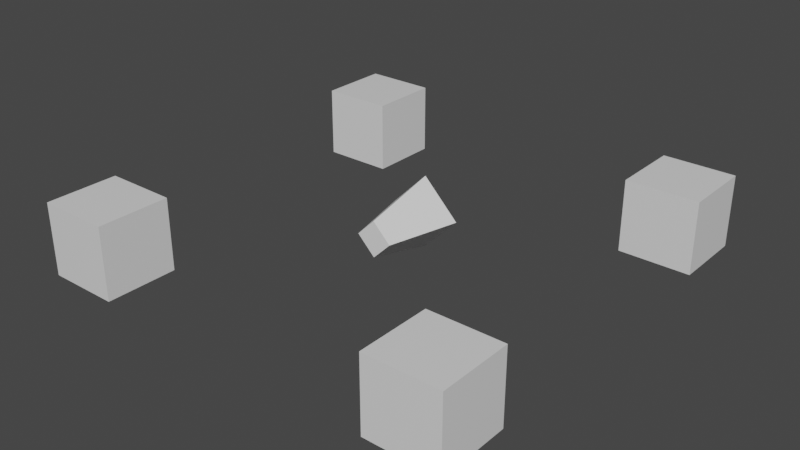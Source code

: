 # Source: Drone.blend  (saved by Blender 2.83.19; exported with 4.5.12 LTS)
import bpy
from mathutils import Matrix  # noqa: F401  (used for matrix-valued properties, if any)

bpy.ops.wm.read_factory_settings(use_empty=True)
scene = bpy.context.scene
scene.name = 'Scene'

# ---- collections
col_collection = bpy.data.collections.new('Collection'); scene.collection.children.link(col_collection)

# ---- materials (node trees are filled in below, after node groups)
mat_material = bpy.data.materials.new('Material')
mat_material.alpha_threshold = 0.0
mat_material.use_transparent_shadow = False
mat_material.line_color = (0.0, 0.0, 0.0, 1.0)
mat_material_001 = bpy.data.materials.new('Material.001')
mat_material_001.alpha_threshold = 0.0
mat_material_001.use_transparent_shadow = False
mat_material_001.line_color = (0.0, 0.0, 0.0, 1.0)
mat_material_002 = bpy.data.materials.new('Material.002')
mat_material_002.alpha_threshold = 0.0
mat_material_002.use_transparent_shadow = False
mat_material_002.line_color = (0.0, 0.0, 0.0, 1.0)
mat_material_003 = bpy.data.materials.new('Material.003')
mat_material_003.alpha_threshold = 0.0
mat_material_003.use_transparent_shadow = False
mat_material_003.line_color = (0.0, 0.0, 0.0, 1.0)

# ---- material node trees
mat_material.use_nodes = True; mat_material.node_tree.nodes.clear()
_N = mat_material.node_tree.nodes; _L = mat_material.node_tree.links
n0 = _N.new('ShaderNodeOutputMaterial'); n0.name = 'Material Output'; n0.location = (300, 300)
n1 = _N.new('ShaderNodeBsdfPrincipled'); n1.name = 'Principled BSDF'; n1.location = (10, 300)
n1.distribution = 'GGX'
n1.subsurface_method = 'BURLEY'
n1.inputs[2].default_value = 0.4
n1.inputs[3].default_value = 1.45
n1.inputs[27].default_value = (0.0, 0.0, 0.0, 1.0)
n1.inputs[28].default_value = 1.0
_L.new(n1.outputs[0], n0.inputs[0])
n0.is_active_output = True
mat_material_001.use_nodes = True; mat_material_001.node_tree.nodes.clear()
_N = mat_material_001.node_tree.nodes; _L = mat_material_001.node_tree.links
n0 = _N.new('ShaderNodeOutputMaterial'); n0.name = 'Material Output'; n0.location = (300, 300)
n1 = _N.new('ShaderNodeBsdfPrincipled'); n1.name = 'Principled BSDF'; n1.location = (10, 300)
n1.distribution = 'GGX'
n1.subsurface_method = 'BURLEY'
n1.inputs[2].default_value = 0.4
n1.inputs[3].default_value = 1.45
n1.inputs[27].default_value = (0.0, 0.0, 0.0, 1.0)
n1.inputs[28].default_value = 1.0
_L.new(n1.outputs[0], n0.inputs[0])
n0.is_active_output = True
mat_material_002.use_nodes = True; mat_material_002.node_tree.nodes.clear()
_N = mat_material_002.node_tree.nodes; _L = mat_material_002.node_tree.links
n0 = _N.new('ShaderNodeOutputMaterial'); n0.name = 'Material Output'; n0.location = (300, 300)
n1 = _N.new('ShaderNodeBsdfPrincipled'); n1.name = 'Principled BSDF'; n1.location = (10, 300)
n1.distribution = 'GGX'
n1.subsurface_method = 'BURLEY'
n1.inputs[2].default_value = 0.4
n1.inputs[3].default_value = 1.45
n1.inputs[27].default_value = (0.0, 0.0, 0.0, 1.0)
n1.inputs[28].default_value = 1.0
_L.new(n1.outputs[0], n0.inputs[0])
n0.is_active_output = True
mat_material_003.use_nodes = True; mat_material_003.node_tree.nodes.clear()
_N = mat_material_003.node_tree.nodes; _L = mat_material_003.node_tree.links
n0 = _N.new('ShaderNodeOutputMaterial'); n0.name = 'Material Output'; n0.location = (300, 300)
n1 = _N.new('ShaderNodeBsdfPrincipled'); n1.name = 'Principled BSDF'; n1.location = (10, 300)
n1.distribution = 'GGX'
n1.subsurface_method = 'BURLEY'
n1.inputs[2].default_value = 0.4
n1.inputs[3].default_value = 1.45
n1.inputs[27].default_value = (0.0, 0.0, 0.0, 1.0)
n1.inputs[28].default_value = 1.0
_L.new(n1.outputs[0], n0.inputs[0])
n0.is_active_output = True

# ---- world
world_world = bpy.data.worlds.new('World'); scene.world = world_world
world_world.use_nodes = True; world_world.node_tree.nodes.clear()
_N = world_world.node_tree.nodes; _L = world_world.node_tree.links
n0 = _N.new('ShaderNodeOutputWorld'); n0.name = 'World Output'; n0.location = (300, 300)
n1 = _N.new('ShaderNodeBackground'); n1.name = 'Background'; n1.location = (10, 300)
n1.inputs[0].default_value = (0.05088, 0.05088, 0.05088, 1.0)
_L.new(n1.outputs[0], n0.inputs[0])
n0.is_active_output = True
world_world.color = (0.05088, 0.05088, 0.05088)
world_world.use_sun_shadow = False
world_world.sun_shadow_jitter_overblur = 0.0

# ---- meshes
me_cube = bpy.data.meshes.new('Cube')
me_cube.from_pydata([(1.0, 1.0, 1.0), (1.0, 1.0, -1.0), (1.0, -1.0, 1.0), (1.0, -1.0, -1.0), (-1.0, 1.0, 1.0), (-1.0, 1.0, -1.0), (-1.0, -1.0, 1.0), (-1.0, -1.0, -1.0)], [], [(0, 4, 6, 2), (3, 2, 6, 7), (7, 6, 4, 5), (5, 1, 3, 7), (1, 0, 2, 3), (5, 4, 0, 1)])
_uv = me_cube.uv_layers.new(name='UVMap')
_uv.uv.foreach_set('vector', [0.625, 0.5, 0.875, 0.5, 0.875, 0.75, 0.625, 0.75, 0.375, 0.75, 0.625, 0.75, 0.625, 1.0, 0.375, 1.0, 0.375, 0.0, 0.625, 0.0, 0.625, 0.25, 0.375, 0.25, 0.125, 0.5, 0.375, 0.5, 0.375, 0.75, 0.125, 0.75, 0.375, 0.5, 0.625, 0.5, 0.625, 0.75, 0.375, 0.75, 0.375, 0.25, 0.625, 0.25, 0.625, 0.5, 0.375, 0.5])
me_cube.materials.append(mat_material)
me_cube.use_remesh_preserve_volume = False
me_cube.use_remesh_preserve_attributes = False
me_cube.use_mirror_vertex_groups = False
me_cube.update()
me_cube_001 = bpy.data.meshes.new('Cube.001')
me_cube_001.from_pydata([(1.0, 1.0, 1.0), (1.0, 1.0, -1.0), (1.0, -1.0, 1.0), (1.0, -1.0, -1.0), (-1.0, 1.0, 1.0), (-1.0, 1.0, -1.0), (-1.0, -1.0, 1.0), (-1.0, -1.0, -1.0)], [], [(0, 4, 6, 2), (3, 2, 6, 7), (7, 6, 4, 5), (5, 1, 3, 7), (1, 0, 2, 3), (5, 4, 0, 1)])
_uv = me_cube_001.uv_layers.new(name='UVMap')
_uv.uv.foreach_set('vector', [0.625, 0.5, 0.875, 0.5, 0.875, 0.75, 0.625, 0.75, 0.375, 0.75, 0.625, 0.75, 0.625, 1.0, 0.375, 1.0, 0.375, 0.0, 0.625, 0.0, 0.625, 0.25, 0.375, 0.25, 0.125, 0.5, 0.375, 0.5, 0.375, 0.75, 0.125, 0.75, 0.375, 0.5, 0.625, 0.5, 0.625, 0.75, 0.375, 0.75, 0.375, 0.25, 0.625, 0.25, 0.625, 0.5, 0.375, 0.5])
me_cube_001.materials.append(mat_material_001)
me_cube_001.use_remesh_preserve_volume = False
me_cube_001.use_remesh_preserve_attributes = False
me_cube_001.use_mirror_vertex_groups = False
me_cube_001.update()
me_cube_002 = bpy.data.meshes.new('Cube.002')
me_cube_002.from_pydata([(1.0, 1.0, 1.0), (1.0, 1.0, -1.0), (1.0, -1.0, 1.0), (1.0, -1.0, -1.0), (-1.0, 1.0, 1.0), (-1.0, 1.0, -1.0), (-1.0, -1.0, 1.0), (-1.0, -1.0, -1.0)], [], [(0, 4, 6, 2), (3, 2, 6, 7), (7, 6, 4, 5), (5, 1, 3, 7), (1, 0, 2, 3), (5, 4, 0, 1)])
_uv = me_cube_002.uv_layers.new(name='UVMap')
_uv.uv.foreach_set('vector', [0.625, 0.5, 0.875, 0.5, 0.875, 0.75, 0.625, 0.75, 0.375, 0.75, 0.625, 0.75, 0.625, 1.0, 0.375, 1.0, 0.375, 0.0, 0.625, 0.0, 0.625, 0.25, 0.375, 0.25, 0.125, 0.5, 0.375, 0.5, 0.375, 0.75, 0.125, 0.75, 0.375, 0.5, 0.625, 0.5, 0.625, 0.75, 0.375, 0.75, 0.375, 0.25, 0.625, 0.25, 0.625, 0.5, 0.375, 0.5])
me_cube_002.materials.append(mat_material_002)
me_cube_002.use_remesh_preserve_volume = False
me_cube_002.use_remesh_preserve_attributes = False
me_cube_002.use_mirror_vertex_groups = False
me_cube_002.update()
me_cube_003 = bpy.data.meshes.new('Cube.003')
me_cube_003.from_pydata([(1.0, 1.0, 1.0), (1.0, 1.0, -1.0), (1.0, -1.0, 1.0), (1.0, -1.0, -1.0), (-1.0, 1.0, 1.0), (-1.0, 1.0, -1.0), (-1.0, -1.0, 1.0), (-1.0, -1.0, -1.0)], [], [(0, 4, 6, 2), (3, 2, 6, 7), (7, 6, 4, 5), (5, 1, 3, 7), (1, 0, 2, 3), (5, 4, 0, 1)])
_uv = me_cube_003.uv_layers.new(name='UVMap')
_uv.uv.foreach_set('vector', [0.625, 0.5, 0.875, 0.5, 0.875, 0.75, 0.625, 0.75, 0.375, 0.75, 0.625, 0.75, 0.625, 1.0, 0.375, 1.0, 0.375, 0.0, 0.625, 0.0, 0.625, 0.25, 0.375, 0.25, 0.125, 0.5, 0.375, 0.5, 0.375, 0.75, 0.125, 0.75, 0.375, 0.5, 0.625, 0.5, 0.625, 0.75, 0.375, 0.75, 0.375, 0.25, 0.625, 0.25, 0.625, 0.5, 0.375, 0.5])
me_cube_003.materials.append(mat_material_003)
me_cube_003.use_remesh_preserve_volume = False
me_cube_003.use_remesh_preserve_attributes = False
me_cube_003.use_mirror_vertex_groups = False
me_cube_003.update()
me_cone = bpy.data.meshes.new('Cone')
me_cone.from_pydata([(0.0, 1.0, -1.0), (0.0, 0.5, 1.0), (1.0, -4.371e-08, -1.0), (0.5, -2.186e-08, 1.0), (-8.742e-08, -1.0, -1.0), (-4.371e-08, -0.5, 1.0), (-1.0, 1.192e-08, -1.0), (-0.5, 5.962e-09, 1.0)], [], [(0, 1, 3, 2), (2, 3, 5, 4), (3, 1, 7, 5), (4, 5, 7, 6), (6, 7, 1, 0), (0, 2, 4, 6)])
_uv = me_cone.uv_layers.new(name='UVMap')
_uv.uv.foreach_set('vector', [1.0, 0.5, 1.0, 1.0, 0.75, 1.0, 0.75, 0.5, 0.75, 0.5, 0.75, 1.0, 0.5, 1.0, 0.5, 0.5, 0.49, 0.25, 0.25, 0.49, 0.01, 0.25, 0.25, 0.01, 0.5, 0.5, 0.5, 1.0, 0.25, 1.0, 0.25, 0.5, 0.25, 0.5, 0.25, 1.0, 0.0, 1.0, 0.0, 0.5, 0.75, 0.49, 0.99, 0.25, 0.75, 0.01, 0.51, 0.25])
me_cone.use_remesh_fix_poles = True
me_cone.use_remesh_preserve_attributes = False
me_cone.use_mirror_vertex_groups = False
me_cone.update()

# ---- objects
ob_cube = bpy.data.objects.new('Cube', me_cube)
ob_cube_001 = bpy.data.objects.new('Cube.001', me_cube_001)
ob_cube_002 = bpy.data.objects.new('Cube.002', me_cube_002)
ob_cube_003 = bpy.data.objects.new('Cube.003', me_cube_003)
ob_cone = bpy.data.objects.new('Cone', me_cone)

# ---- transforms, parenting, visibility, modifiers, constraints
ob_cube.location = (-5.0, -5.0, 0.0)
ob_cube.lock_rotations_4d = False
ob_cube.empty_display_type = 'ARROWS'
ob_cube.lineart.crease_threshold = 0.0
ob_cube_001.location = (5.0, -5.0, 0.0)
ob_cube_001.lock_rotations_4d = False
ob_cube_001.empty_display_type = 'ARROWS'
ob_cube_001.lineart.crease_threshold = 0.0
ob_cube_002.location = (-5.0, 5.0, 0.0)
ob_cube_002.lock_rotations_4d = False
ob_cube_002.empty_display_type = 'ARROWS'
ob_cube_002.lineart.crease_threshold = 0.0
ob_cube_003.location = (5.0, 5.0, 0.0)
ob_cube_003.lock_rotations_4d = False
ob_cube_003.empty_display_type = 'ARROWS'
ob_cube_003.lineart.crease_threshold = 0.0
ob_cone.location = (0.0, 0.0, 0.0)
ob_cone.rotation_euler = (1.571, -0.0, -0.0)
ob_cone.lineart.crease_threshold = 0.0

# ---- collection membership
col_collection.objects.link(ob_cube)
col_collection.objects.link(ob_cube_001)
col_collection.objects.link(ob_cube_002)
col_collection.objects.link(ob_cube_003)
col_collection.objects.link(ob_cone)

# ---- scene / render settings (as saved in the file)
scene.frame_start = 1; scene.frame_end = 250; scene.frame_set(1)
scene.render.engine = 'BLENDER_EEVEE_NEXT'
scene.cycles.use_denoising = False
scene.cycles.samples = 128
scene.cycles.sampling_pattern = 'TABULATED_SOBOL'
scene.cycles.use_adaptive_sampling = False
scene.cycles.use_light_tree = False
scene.view_settings.view_transform = 'Filmic'
bpy.context.view_layer.update()

# ---- added for rendering (the .blend has no active camera and no usable light): camera, sun
cam_auto = bpy.data.cameras.new('AutoCamera')
cam_auto.lens = 50.0
cam_auto.sensor_width = 36.0
cam_auto.clip_end = 1000.0
ob_auto_camera = bpy.data.objects.new('AutoCamera', cam_auto)
scene.collection.objects.link(ob_auto_camera)
ob_auto_camera.location = (15.8102, -18.9723, 12.6482)
ob_auto_camera.rotation_euler = (1.09748, -7.21219e-08, 0.694738)
scene.camera = ob_auto_camera
light_auto_sun = bpy.data.lights.new('AutoSun', 'SUN')
light_auto_sun.energy = 3.0
light_auto_sun.angle = 0.0523599
ob_auto_sun = bpy.data.objects.new('AutoSun', light_auto_sun)
scene.collection.objects.link(ob_auto_sun)
ob_auto_sun.rotation_euler = (0.872665, 0.174533, 0.523599)
bpy.context.view_layer.update()
